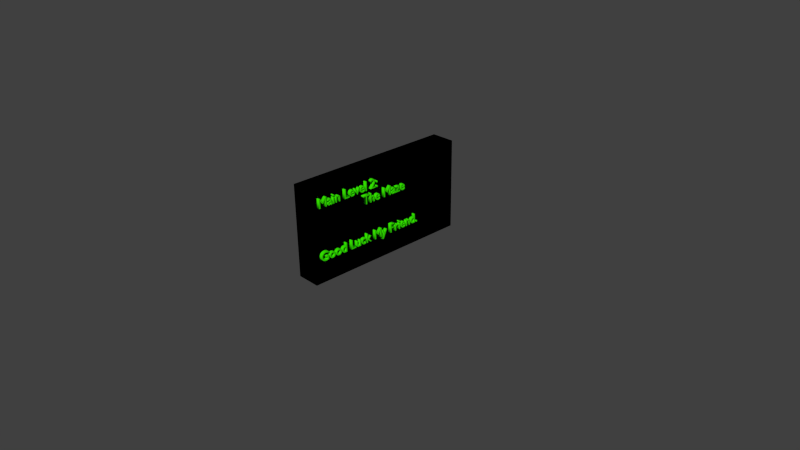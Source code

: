 # Source: Main_Room_2.blend  (saved by Blender 2.72.0; exported with 4.5.12 LTS)
import bpy
from mathutils import Matrix  # noqa: F401  (used for matrix-valued properties, if any)

bpy.ops.wm.read_factory_settings(use_empty=True)
scene = bpy.context.scene
scene.name = 'Scene'

# ---- collections
col_collection_1 = bpy.data.collections.new('Collection 1'); scene.collection.children.link(col_collection_1)

# ---- materials (node trees are filled in below, after node groups)
mat_material_003 = bpy.data.materials.new('Material.003')
mat_material_003.alpha_threshold = 0.0
mat_material_003.use_transparent_shadow = False
mat_material_003.diffuse_color = (0.03837, 0.8, 0.0, 1.0)
mat_material_003.roughness = 0.5
mat_material_001 = bpy.data.materials.new('Material.001')
mat_material_001.alpha_threshold = 0.0
mat_material_001.use_transparent_shadow = False
mat_material_001.diffuse_color = (0.0, 0.0, 0.0, 1.0)
mat_material_001.roughness = 0.5
mat_material_001.line_color = (0.0, 0.0, 0.0, 1.0)

# ---- material node trees

# ---- world
world_world = bpy.data.worlds.new('World'); scene.world = world_world
world_world.color = (0.05088, 0.05088, 0.05088)
world_world.use_sun_shadow = False
world_world.sun_shadow_jitter_overblur = 0.0
world_world.cycles.sampling_method = 'MANUAL'
world_world.cycles.sample_map_resolution = 256

# ---- cameras
cam_camera = bpy.data.cameras.new('Camera')
cam_camera.clip_end = 100.0
cam_camera.lens = 35.0
cam_camera.sensor_width = 32.0
cam_camera.sensor_height = 18.0
cam_camera.ortho_scale = 7.314
cam_camera.dof.focus_distance = 0.0
cam_camera.dof.aperture_fstop = 128.0

# ---- meshes
me_cube_001 = bpy.data.meshes.new('Cube.001')
me_cube_001.from_pydata([(1.0, 1.0, -1.0), (1.0, -1.0, -1.0), (-1.0, -1.0, -1.0), (-1.0, 1.0, -1.0), (1.0, 1.0, 1.0), (1.0, -1.0, 1.0), (-1.0, -1.0, 1.0), (-1.0, 1.0, 1.0)], [], [(0, 1, 2, 3), (4, 7, 6, 5), (0, 4, 5, 1), (1, 5, 6, 2), (2, 6, 7, 3), (4, 0, 3, 7)])
me_cube_001.materials.append(mat_material_001)
me_cube_001.use_remesh_preserve_volume = False
me_cube_001.use_remesh_preserve_attributes = False
me_cube_001.use_mirror_vertex_groups = False
me_cube_001.update()

# ---- curves / text
txt_text = bpy.data.curves.new('Text', 'FONT')
txt_text.dimensions = '2D'
txt_text.body = 'Main Level 2:\n              The Maze         \n\n\nGood Luck My Friend. '
txt_text.materials.append(mat_material_003)
txt_text.use_path_clamp = True
txt_text.bevel_resolution = 1
txt_text.extrude = 0.199
txt_text.bevel_depth = 0.009

# ---- objects
ob_text = bpy.data.objects.new('Text', txt_text)
ob_camera = bpy.data.objects.new('Camera', cam_camera)
ob_cube = bpy.data.objects.new('Cube', me_cube_001)

# ---- transforms, parenting, visibility, modifiers, constraints
ob_text.location = (0.1679, -0.9984, 1.038)
ob_text.rotation_euler = (1.571, -0.0, 1.571)
ob_text.scale = (0.1745, 0.1745, 0.1745)
ob_text.lineart.crease_threshold = 0.0
ob_camera.location = (7.481, -6.508, 5.344)
ob_camera.rotation_euler = (1.109, 0.01082, 0.8149)
ob_camera.lock_rotations_4d = False
ob_camera.empty_display_type = 'ARROWS'
ob_camera.color = (0.0, 0.0, 0.0, 0.0)
ob_camera.display_type = 'WIRE'
ob_camera.lineart.crease_threshold = 0.0
ob_cube.location = (0.0, 0.09983, 0.6456)
ob_cube.scale = (0.1633, 1.157, 0.615)
ob_cube.lock_rotations_4d = False
ob_cube.empty_display_type = 'ARROWS'
ob_cube.lineart.crease_threshold = 0.0

# ---- collection membership
col_collection_1.objects.link(ob_text)
col_collection_1.objects.link(ob_camera)
col_collection_1.objects.link(ob_cube)

# ---- scene / render settings (as saved in the file)
scene.camera = ob_camera
scene.frame_start = 1; scene.frame_end = 250; scene.frame_set(1)
scene.render.engine = 'BLENDER_EEVEE_NEXT'
scene.render.resolution_percentage = 50
scene.render.dither_intensity = 0.0
scene.cycles.use_denoising = False
scene.cycles.samples = 10
scene.cycles.sampling_pattern = 'TABULATED_SOBOL'
scene.cycles.light_sampling_threshold = 0.0
scene.cycles.use_adaptive_sampling = False
scene.cycles.use_light_tree = False
scene.cycles.blur_glossy = 0.0
scene.cycles.pixel_filter_type = 'GAUSSIAN'
scene.cycles.sample_clamp_indirect = 0.0
scene.view_settings.view_transform = 'Standard'
bpy.context.view_layer.update()

# ---- added for rendering (the .blend has no usable light): sun
light_auto_sun = bpy.data.lights.new('AutoSun', 'SUN')
light_auto_sun.energy = 3.0
light_auto_sun.angle = 0.0523599
ob_auto_sun = bpy.data.objects.new('AutoSun', light_auto_sun)
scene.collection.objects.link(ob_auto_sun)
ob_auto_sun.rotation_euler = (0.872665, 0.174533, 0.523599)
bpy.context.view_layer.update()
